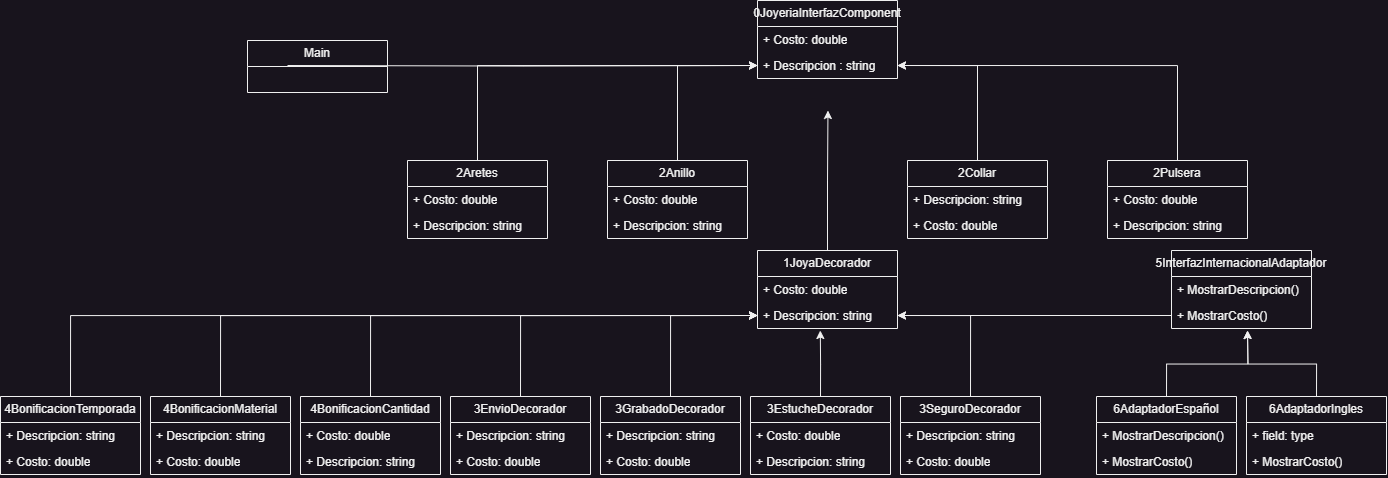

The diagram above was exported from draw.io. Its source (the exported page's mxGraphModel, read from the mxfile embedded in the PNG):
<mxGraphModel dx="3402" dy="1286" grid="1" gridSize="10" guides="1" tooltips="1" connect="1" arrows="1" fold="1" page="1" pageScale="1" pageWidth="827" pageHeight="1169" math="0" shadow="0">
  <root>
    <mxCell id="0" />
    <mxCell id="1" parent="0" />
    <mxCell id="2" value="0JoyeriaInterfazComponent" style="swimlane;fontStyle=0;childLayout=stackLayout;horizontal=1;startSize=26;fillColor=none;horizontalStack=0;resizeParent=1;resizeParentMax=0;resizeLast=0;collapsible=1;marginBottom=0;whiteSpace=wrap;html=1;" vertex="1" parent="1">
      <mxGeometry x="-70" y="80" width="140" height="78" as="geometry" />
    </mxCell>
    <mxCell id="3" value="+ Costo: double" style="text;strokeColor=none;fillColor=none;align=left;verticalAlign=top;spacingLeft=4;spacingRight=4;overflow=hidden;rotatable=0;points=[[0,0.5],[1,0.5]];portConstraint=eastwest;whiteSpace=wrap;html=1;" vertex="1" parent="2">
      <mxGeometry y="26" width="140" height="26" as="geometry" />
    </mxCell>
    <mxCell id="4" value="+ Descripcion : string" style="text;strokeColor=none;fillColor=none;align=left;verticalAlign=top;spacingLeft=4;spacingRight=4;overflow=hidden;rotatable=0;points=[[0,0.5],[1,0.5]];portConstraint=eastwest;whiteSpace=wrap;html=1;" vertex="1" parent="2">
      <mxGeometry y="52" width="140" height="26" as="geometry" />
    </mxCell>
    <mxCell id="5" style="edgeStyle=orthogonalEdgeStyle;rounded=0;orthogonalLoop=1;jettySize=auto;html=1;exitX=0.5;exitY=0;exitDx=0;exitDy=0;entryX=0;entryY=0.5;entryDx=0;entryDy=0;" edge="1" source="6" target="4" parent="1">
      <mxGeometry relative="1" as="geometry">
        <mxPoint x="-70" y="171" as="targetPoint" />
      </mxGeometry>
    </mxCell>
    <mxCell id="6" value="2Anillo" style="swimlane;fontStyle=0;childLayout=stackLayout;horizontal=1;startSize=26;fillColor=none;horizontalStack=0;resizeParent=1;resizeParentMax=0;resizeLast=0;collapsible=1;marginBottom=0;whiteSpace=wrap;html=1;" vertex="1" parent="1">
      <mxGeometry x="-220" y="240" width="140" height="78" as="geometry" />
    </mxCell>
    <mxCell id="7" value="+ Costo: double" style="text;strokeColor=none;fillColor=none;align=left;verticalAlign=top;spacingLeft=4;spacingRight=4;overflow=hidden;rotatable=0;points=[[0,0.5],[1,0.5]];portConstraint=eastwest;whiteSpace=wrap;html=1;" vertex="1" parent="6">
      <mxGeometry y="26" width="140" height="26" as="geometry" />
    </mxCell>
    <mxCell id="8" value="+ Descripcion: string" style="text;strokeColor=none;fillColor=none;align=left;verticalAlign=top;spacingLeft=4;spacingRight=4;overflow=hidden;rotatable=0;points=[[0,0.5],[1,0.5]];portConstraint=eastwest;whiteSpace=wrap;html=1;" vertex="1" parent="6">
      <mxGeometry y="52" width="140" height="26" as="geometry" />
    </mxCell>
    <mxCell id="9" style="edgeStyle=orthogonalEdgeStyle;rounded=0;orthogonalLoop=1;jettySize=auto;html=1;exitX=0.5;exitY=0;exitDx=0;exitDy=0;entryX=1;entryY=0.5;entryDx=0;entryDy=0;" edge="1" source="10" target="4" parent="1">
      <mxGeometry relative="1" as="geometry">
        <mxPoint x="70" y="171" as="targetPoint" />
      </mxGeometry>
    </mxCell>
    <mxCell id="10" value="2Collar" style="swimlane;fontStyle=0;childLayout=stackLayout;horizontal=1;startSize=26;fillColor=none;horizontalStack=0;resizeParent=1;resizeParentMax=0;resizeLast=0;collapsible=1;marginBottom=0;whiteSpace=wrap;html=1;" vertex="1" parent="1">
      <mxGeometry x="80" y="240" width="140" height="78" as="geometry" />
    </mxCell>
    <mxCell id="11" value="+ Descripcion: string" style="text;strokeColor=none;fillColor=none;align=left;verticalAlign=top;spacingLeft=4;spacingRight=4;overflow=hidden;rotatable=0;points=[[0,0.5],[1,0.5]];portConstraint=eastwest;whiteSpace=wrap;html=1;" vertex="1" parent="10">
      <mxGeometry y="26" width="140" height="26" as="geometry" />
    </mxCell>
    <mxCell id="12" value="+ Costo: double" style="text;strokeColor=none;fillColor=none;align=left;verticalAlign=top;spacingLeft=4;spacingRight=4;overflow=hidden;rotatable=0;points=[[0,0.5],[1,0.5]];portConstraint=eastwest;whiteSpace=wrap;html=1;" vertex="1" parent="10">
      <mxGeometry y="52" width="140" height="26" as="geometry" />
    </mxCell>
    <mxCell id="13" style="edgeStyle=orthogonalEdgeStyle;rounded=0;orthogonalLoop=1;jettySize=auto;html=1;exitX=0.5;exitY=0;exitDx=0;exitDy=0;entryX=0;entryY=0.5;entryDx=0;entryDy=0;" edge="1" source="14" target="4" parent="1">
      <mxGeometry relative="1" as="geometry">
        <mxPoint x="-70" y="171" as="targetPoint" />
      </mxGeometry>
    </mxCell>
    <mxCell id="14" value="2Aretes" style="swimlane;fontStyle=0;childLayout=stackLayout;horizontal=1;startSize=26;fillColor=none;horizontalStack=0;resizeParent=1;resizeParentMax=0;resizeLast=0;collapsible=1;marginBottom=0;whiteSpace=wrap;html=1;" vertex="1" parent="1">
      <mxGeometry x="-420" y="240" width="140" height="78" as="geometry" />
    </mxCell>
    <mxCell id="15" value="+ Costo: double" style="text;strokeColor=none;fillColor=none;align=left;verticalAlign=top;spacingLeft=4;spacingRight=4;overflow=hidden;rotatable=0;points=[[0,0.5],[1,0.5]];portConstraint=eastwest;whiteSpace=wrap;html=1;" vertex="1" parent="14">
      <mxGeometry y="26" width="140" height="26" as="geometry" />
    </mxCell>
    <mxCell id="16" value="+ Descripcion: string" style="text;strokeColor=none;fillColor=none;align=left;verticalAlign=top;spacingLeft=4;spacingRight=4;overflow=hidden;rotatable=0;points=[[0,0.5],[1,0.5]];portConstraint=eastwest;whiteSpace=wrap;html=1;" vertex="1" parent="14">
      <mxGeometry y="52" width="140" height="26" as="geometry" />
    </mxCell>
    <mxCell id="17" style="edgeStyle=orthogonalEdgeStyle;rounded=0;orthogonalLoop=1;jettySize=auto;html=1;exitX=0.5;exitY=0;exitDx=0;exitDy=0;entryX=1;entryY=0.5;entryDx=0;entryDy=0;" edge="1" source="18" target="4" parent="1">
      <mxGeometry relative="1" as="geometry">
        <mxPoint x="70" y="171" as="targetPoint" />
      </mxGeometry>
    </mxCell>
    <mxCell id="18" value="2Pulsera" style="swimlane;fontStyle=0;childLayout=stackLayout;horizontal=1;startSize=26;fillColor=none;horizontalStack=0;resizeParent=1;resizeParentMax=0;resizeLast=0;collapsible=1;marginBottom=0;whiteSpace=wrap;html=1;" vertex="1" parent="1">
      <mxGeometry x="280" y="240" width="140" height="78" as="geometry" />
    </mxCell>
    <mxCell id="19" value="+ Costo: double" style="text;strokeColor=none;fillColor=none;align=left;verticalAlign=top;spacingLeft=4;spacingRight=4;overflow=hidden;rotatable=0;points=[[0,0.5],[1,0.5]];portConstraint=eastwest;whiteSpace=wrap;html=1;" vertex="1" parent="18">
      <mxGeometry y="26" width="140" height="26" as="geometry" />
    </mxCell>
    <mxCell id="20" value="+ Descripcion: string" style="text;strokeColor=none;fillColor=none;align=left;verticalAlign=top;spacingLeft=4;spacingRight=4;overflow=hidden;rotatable=0;points=[[0,0.5],[1,0.5]];portConstraint=eastwest;whiteSpace=wrap;html=1;" vertex="1" parent="18">
      <mxGeometry y="52" width="140" height="26" as="geometry" />
    </mxCell>
    <mxCell id="21" style="edgeStyle=orthogonalEdgeStyle;rounded=0;orthogonalLoop=1;jettySize=auto;html=1;exitX=0.5;exitY=0;exitDx=0;exitDy=0;" edge="1" source="22" parent="1">
      <mxGeometry relative="1" as="geometry">
        <mxPoint x="0.4705882352941444" y="190" as="targetPoint" />
      </mxGeometry>
    </mxCell>
    <mxCell id="22" value="1JoyaDecorador" style="swimlane;fontStyle=0;childLayout=stackLayout;horizontal=1;startSize=26;fillColor=none;horizontalStack=0;resizeParent=1;resizeParentMax=0;resizeLast=0;collapsible=1;marginBottom=0;whiteSpace=wrap;html=1;" vertex="1" parent="1">
      <mxGeometry x="-70" y="330" width="140" height="78" as="geometry" />
    </mxCell>
    <mxCell id="23" value="+ Costo: double" style="text;strokeColor=none;fillColor=none;align=left;verticalAlign=top;spacingLeft=4;spacingRight=4;overflow=hidden;rotatable=0;points=[[0,0.5],[1,0.5]];portConstraint=eastwest;whiteSpace=wrap;html=1;" vertex="1" parent="22">
      <mxGeometry y="26" width="140" height="26" as="geometry" />
    </mxCell>
    <mxCell id="24" value="+ Descripcion: string" style="text;strokeColor=none;fillColor=none;align=left;verticalAlign=top;spacingLeft=4;spacingRight=4;overflow=hidden;rotatable=0;points=[[0,0.5],[1,0.5]];portConstraint=eastwest;whiteSpace=wrap;html=1;" vertex="1" parent="22">
      <mxGeometry y="52" width="140" height="26" as="geometry" />
    </mxCell>
    <mxCell id="25" style="edgeStyle=orthogonalEdgeStyle;rounded=0;orthogonalLoop=1;jettySize=auto;html=1;exitX=0.5;exitY=0;exitDx=0;exitDy=0;entryX=0;entryY=0.5;entryDx=0;entryDy=0;" edge="1" source="26" target="24" parent="1">
      <mxGeometry relative="1" as="geometry">
        <mxPoint x="-70" y="491" as="targetPoint" />
      </mxGeometry>
    </mxCell>
    <mxCell id="26" value="3EnvioDecorador" style="swimlane;fontStyle=0;childLayout=stackLayout;horizontal=1;startSize=26;fillColor=none;horizontalStack=0;resizeParent=1;resizeParentMax=0;resizeLast=0;collapsible=1;marginBottom=0;whiteSpace=wrap;html=1;" vertex="1" parent="1">
      <mxGeometry x="-377" y="476" width="140" height="78" as="geometry" />
    </mxCell>
    <mxCell id="27" value="+ Descripcion: string" style="text;strokeColor=none;fillColor=none;align=left;verticalAlign=top;spacingLeft=4;spacingRight=4;overflow=hidden;rotatable=0;points=[[0,0.5],[1,0.5]];portConstraint=eastwest;whiteSpace=wrap;html=1;" vertex="1" parent="26">
      <mxGeometry y="26" width="140" height="26" as="geometry" />
    </mxCell>
    <mxCell id="28" value="+ Costo: double" style="text;strokeColor=none;fillColor=none;align=left;verticalAlign=top;spacingLeft=4;spacingRight=4;overflow=hidden;rotatable=0;points=[[0,0.5],[1,0.5]];portConstraint=eastwest;whiteSpace=wrap;html=1;" vertex="1" parent="26">
      <mxGeometry y="52" width="140" height="26" as="geometry" />
    </mxCell>
    <mxCell id="29" value="5InterfazInternacionalAdaptador" style="swimlane;fontStyle=0;childLayout=stackLayout;horizontal=1;startSize=26;fillColor=none;horizontalStack=0;resizeParent=1;resizeParentMax=0;resizeLast=0;collapsible=1;marginBottom=0;whiteSpace=wrap;html=1;" vertex="1" parent="1">
      <mxGeometry x="344" y="330" width="140" height="78" as="geometry" />
    </mxCell>
    <mxCell id="30" value="+ MostrarDescripcion()" style="text;strokeColor=none;fillColor=none;align=left;verticalAlign=top;spacingLeft=4;spacingRight=4;overflow=hidden;rotatable=0;points=[[0,0.5],[1,0.5]];portConstraint=eastwest;whiteSpace=wrap;html=1;" vertex="1" parent="29">
      <mxGeometry y="26" width="140" height="26" as="geometry" />
    </mxCell>
    <mxCell id="31" value="+ MostrarCosto()" style="text;strokeColor=none;fillColor=none;align=left;verticalAlign=top;spacingLeft=4;spacingRight=4;overflow=hidden;rotatable=0;points=[[0,0.5],[1,0.5]];portConstraint=eastwest;whiteSpace=wrap;html=1;" vertex="1" parent="29">
      <mxGeometry y="52" width="140" height="26" as="geometry" />
    </mxCell>
    <mxCell id="32" style="edgeStyle=orthogonalEdgeStyle;rounded=0;orthogonalLoop=1;jettySize=auto;html=1;exitX=0.5;exitY=0;exitDx=0;exitDy=0;entryX=0;entryY=0.5;entryDx=0;entryDy=0;" edge="1" source="33" target="24" parent="1">
      <mxGeometry relative="1" as="geometry">
        <mxPoint x="-70" y="491" as="targetPoint" />
      </mxGeometry>
    </mxCell>
    <mxCell id="33" value="4BonificacionCantidad" style="swimlane;fontStyle=0;childLayout=stackLayout;horizontal=1;startSize=26;fillColor=none;horizontalStack=0;resizeParent=1;resizeParentMax=0;resizeLast=0;collapsible=1;marginBottom=0;whiteSpace=wrap;html=1;" vertex="1" parent="1">
      <mxGeometry x="-527" y="476" width="140" height="78" as="geometry" />
    </mxCell>
    <mxCell id="34" value="+ Costo: double" style="text;strokeColor=none;fillColor=none;align=left;verticalAlign=top;spacingLeft=4;spacingRight=4;overflow=hidden;rotatable=0;points=[[0,0.5],[1,0.5]];portConstraint=eastwest;whiteSpace=wrap;html=1;" vertex="1" parent="33">
      <mxGeometry y="26" width="140" height="26" as="geometry" />
    </mxCell>
    <mxCell id="35" value="+ Descripcion: string" style="text;strokeColor=none;fillColor=none;align=left;verticalAlign=top;spacingLeft=4;spacingRight=4;overflow=hidden;rotatable=0;points=[[0,0.5],[1,0.5]];portConstraint=eastwest;whiteSpace=wrap;html=1;" vertex="1" parent="33">
      <mxGeometry y="52" width="140" height="26" as="geometry" />
    </mxCell>
    <mxCell id="36" style="edgeStyle=orthogonalEdgeStyle;rounded=0;orthogonalLoop=1;jettySize=auto;html=1;exitX=0.5;exitY=0;exitDx=0;exitDy=0;" edge="1" source="37" parent="1">
      <mxGeometry relative="1" as="geometry">
        <mxPoint x="-7.206896551724185" y="409.9999999999999" as="targetPoint" />
      </mxGeometry>
    </mxCell>
    <mxCell id="37" value="3EstucheDecorador" style="swimlane;fontStyle=0;childLayout=stackLayout;horizontal=1;startSize=26;fillColor=none;horizontalStack=0;resizeParent=1;resizeParentMax=0;resizeLast=0;collapsible=1;marginBottom=0;whiteSpace=wrap;html=1;" vertex="1" parent="1">
      <mxGeometry x="-77" y="476" width="140" height="78" as="geometry" />
    </mxCell>
    <mxCell id="38" value="+ Costo: double" style="text;strokeColor=none;fillColor=none;align=left;verticalAlign=top;spacingLeft=4;spacingRight=4;overflow=hidden;rotatable=0;points=[[0,0.5],[1,0.5]];portConstraint=eastwest;whiteSpace=wrap;html=1;" vertex="1" parent="37">
      <mxGeometry y="26" width="140" height="26" as="geometry" />
    </mxCell>
    <mxCell id="39" value="+ Descripcion: string" style="text;strokeColor=none;fillColor=none;align=left;verticalAlign=top;spacingLeft=4;spacingRight=4;overflow=hidden;rotatable=0;points=[[0,0.5],[1,0.5]];portConstraint=eastwest;whiteSpace=wrap;html=1;" vertex="1" parent="37">
      <mxGeometry y="52" width="140" height="26" as="geometry" />
    </mxCell>
    <mxCell id="40" style="edgeStyle=orthogonalEdgeStyle;rounded=0;orthogonalLoop=1;jettySize=auto;html=1;exitX=0.5;exitY=0;exitDx=0;exitDy=0;entryX=1;entryY=0.5;entryDx=0;entryDy=0;" edge="1" source="41" target="24" parent="1">
      <mxGeometry relative="1" as="geometry">
        <mxPoint x="70" y="491" as="targetPoint" />
      </mxGeometry>
    </mxCell>
    <mxCell id="41" value="3SeguroDecorador" style="swimlane;fontStyle=0;childLayout=stackLayout;horizontal=1;startSize=26;fillColor=none;horizontalStack=0;resizeParent=1;resizeParentMax=0;resizeLast=0;collapsible=1;marginBottom=0;whiteSpace=wrap;html=1;" vertex="1" parent="1">
      <mxGeometry x="73" y="476" width="140" height="78" as="geometry" />
    </mxCell>
    <mxCell id="42" value="+ Descripcion: string" style="text;strokeColor=none;fillColor=none;align=left;verticalAlign=top;spacingLeft=4;spacingRight=4;overflow=hidden;rotatable=0;points=[[0,0.5],[1,0.5]];portConstraint=eastwest;whiteSpace=wrap;html=1;" vertex="1" parent="41">
      <mxGeometry y="26" width="140" height="26" as="geometry" />
    </mxCell>
    <mxCell id="43" value="+ Costo: double" style="text;strokeColor=none;fillColor=none;align=left;verticalAlign=top;spacingLeft=4;spacingRight=4;overflow=hidden;rotatable=0;points=[[0,0.5],[1,0.5]];portConstraint=eastwest;whiteSpace=wrap;html=1;" vertex="1" parent="41">
      <mxGeometry y="52" width="140" height="26" as="geometry" />
    </mxCell>
    <mxCell id="44" style="edgeStyle=orthogonalEdgeStyle;rounded=0;orthogonalLoop=1;jettySize=auto;html=1;exitX=0.5;exitY=0;exitDx=0;exitDy=0;entryX=0;entryY=0.5;entryDx=0;entryDy=0;" edge="1" source="45" target="24" parent="1">
      <mxGeometry relative="1" as="geometry">
        <mxPoint x="-70" y="491" as="targetPoint" />
      </mxGeometry>
    </mxCell>
    <mxCell id="45" value="3GrabadoDecorador" style="swimlane;fontStyle=0;childLayout=stackLayout;horizontal=1;startSize=26;fillColor=none;horizontalStack=0;resizeParent=1;resizeParentMax=0;resizeLast=0;collapsible=1;marginBottom=0;whiteSpace=wrap;html=1;" vertex="1" parent="1">
      <mxGeometry x="-227" y="476" width="140" height="78" as="geometry" />
    </mxCell>
    <mxCell id="46" value="+ Descripcion: string" style="text;strokeColor=none;fillColor=none;align=left;verticalAlign=top;spacingLeft=4;spacingRight=4;overflow=hidden;rotatable=0;points=[[0,0.5],[1,0.5]];portConstraint=eastwest;whiteSpace=wrap;html=1;" vertex="1" parent="45">
      <mxGeometry y="26" width="140" height="26" as="geometry" />
    </mxCell>
    <mxCell id="47" value="+ Costo: double" style="text;strokeColor=none;fillColor=none;align=left;verticalAlign=top;spacingLeft=4;spacingRight=4;overflow=hidden;rotatable=0;points=[[0,0.5],[1,0.5]];portConstraint=eastwest;whiteSpace=wrap;html=1;" vertex="1" parent="45">
      <mxGeometry y="52" width="140" height="26" as="geometry" />
    </mxCell>
    <mxCell id="48" style="edgeStyle=orthogonalEdgeStyle;rounded=0;orthogonalLoop=1;jettySize=auto;html=1;exitX=0.5;exitY=0;exitDx=0;exitDy=0;entryX=0;entryY=0.5;entryDx=0;entryDy=0;" edge="1" source="49" target="24" parent="1">
      <mxGeometry relative="1" as="geometry">
        <mxPoint x="-70" y="491" as="targetPoint" />
      </mxGeometry>
    </mxCell>
    <mxCell id="49" value="4BonificacionMaterial" style="swimlane;fontStyle=0;childLayout=stackLayout;horizontal=1;startSize=26;fillColor=none;horizontalStack=0;resizeParent=1;resizeParentMax=0;resizeLast=0;collapsible=1;marginBottom=0;whiteSpace=wrap;html=1;" vertex="1" parent="1">
      <mxGeometry x="-677" y="476" width="140" height="78" as="geometry" />
    </mxCell>
    <mxCell id="50" value="+ Descripcion: string" style="text;strokeColor=none;fillColor=none;align=left;verticalAlign=top;spacingLeft=4;spacingRight=4;overflow=hidden;rotatable=0;points=[[0,0.5],[1,0.5]];portConstraint=eastwest;whiteSpace=wrap;html=1;" vertex="1" parent="49">
      <mxGeometry y="26" width="140" height="26" as="geometry" />
    </mxCell>
    <mxCell id="51" value="+ Costo: double" style="text;strokeColor=none;fillColor=none;align=left;verticalAlign=top;spacingLeft=4;spacingRight=4;overflow=hidden;rotatable=0;points=[[0,0.5],[1,0.5]];portConstraint=eastwest;whiteSpace=wrap;html=1;" vertex="1" parent="49">
      <mxGeometry y="52" width="140" height="26" as="geometry" />
    </mxCell>
    <mxCell id="52" style="edgeStyle=orthogonalEdgeStyle;rounded=0;orthogonalLoop=1;jettySize=auto;html=1;exitX=0.5;exitY=0;exitDx=0;exitDy=0;" edge="1" source="53" parent="1">
      <mxGeometry relative="1" as="geometry">
        <mxPoint x="420" y="410" as="targetPoint" />
      </mxGeometry>
    </mxCell>
    <mxCell id="53" value="6AdaptadorEspañol" style="swimlane;fontStyle=0;childLayout=stackLayout;horizontal=1;startSize=26;fillColor=none;horizontalStack=0;resizeParent=1;resizeParentMax=0;resizeLast=0;collapsible=1;marginBottom=0;whiteSpace=wrap;html=1;" vertex="1" parent="1">
      <mxGeometry x="269" y="476" width="140" height="78" as="geometry" />
    </mxCell>
    <mxCell id="54" value="+ MostrarDescripcion()" style="text;strokeColor=none;fillColor=none;align=left;verticalAlign=top;spacingLeft=4;spacingRight=4;overflow=hidden;rotatable=0;points=[[0,0.5],[1,0.5]];portConstraint=eastwest;whiteSpace=wrap;html=1;" vertex="1" parent="53">
      <mxGeometry y="26" width="140" height="26" as="geometry" />
    </mxCell>
    <mxCell id="55" value="+ MostrarCosto()" style="text;strokeColor=none;fillColor=none;align=left;verticalAlign=top;spacingLeft=4;spacingRight=4;overflow=hidden;rotatable=0;points=[[0,0.5],[1,0.5]];portConstraint=eastwest;whiteSpace=wrap;html=1;" vertex="1" parent="53">
      <mxGeometry y="52" width="140" height="26" as="geometry" />
    </mxCell>
    <mxCell id="56" style="edgeStyle=orthogonalEdgeStyle;rounded=0;orthogonalLoop=1;jettySize=auto;html=1;exitX=0.5;exitY=0;exitDx=0;exitDy=0;" edge="1" source="57" parent="1">
      <mxGeometry relative="1" as="geometry">
        <mxPoint x="420" y="410" as="targetPoint" />
      </mxGeometry>
    </mxCell>
    <mxCell id="57" value="6AdaptadorIngles" style="swimlane;fontStyle=0;childLayout=stackLayout;horizontal=1;startSize=26;fillColor=none;horizontalStack=0;resizeParent=1;resizeParentMax=0;resizeLast=0;collapsible=1;marginBottom=0;whiteSpace=wrap;html=1;" vertex="1" parent="1">
      <mxGeometry x="419" y="476" width="140" height="78" as="geometry" />
    </mxCell>
    <mxCell id="58" value="+ field: type" style="text;strokeColor=none;fillColor=none;align=left;verticalAlign=top;spacingLeft=4;spacingRight=4;overflow=hidden;rotatable=0;points=[[0,0.5],[1,0.5]];portConstraint=eastwest;whiteSpace=wrap;html=1;" vertex="1" parent="57">
      <mxGeometry y="26" width="140" height="26" as="geometry" />
    </mxCell>
    <mxCell id="59" value="+ MostrarCosto()" style="text;strokeColor=none;fillColor=none;align=left;verticalAlign=top;spacingLeft=4;spacingRight=4;overflow=hidden;rotatable=0;points=[[0,0.5],[1,0.5]];portConstraint=eastwest;whiteSpace=wrap;html=1;" vertex="1" parent="57">
      <mxGeometry y="52" width="140" height="26" as="geometry" />
    </mxCell>
    <mxCell id="60" style="edgeStyle=orthogonalEdgeStyle;rounded=0;orthogonalLoop=1;jettySize=auto;html=1;entryX=0;entryY=0.5;entryDx=0;entryDy=0;exitX=0.5;exitY=0;exitDx=0;exitDy=0;" edge="1" source="61" target="24" parent="1">
      <mxGeometry relative="1" as="geometry">
        <mxPoint x="-70" y="491" as="targetPoint" />
        <Array as="points">
          <mxPoint x="-757" y="395" />
        </Array>
      </mxGeometry>
    </mxCell>
    <mxCell id="61" value="4BonificacionTemporada" style="swimlane;fontStyle=0;childLayout=stackLayout;horizontal=1;startSize=26;fillColor=none;horizontalStack=0;resizeParent=1;resizeParentMax=0;resizeLast=0;collapsible=1;marginBottom=0;whiteSpace=wrap;html=1;" vertex="1" parent="1">
      <mxGeometry x="-827" y="476" width="140" height="78" as="geometry" />
    </mxCell>
    <mxCell id="62" value="+ Descripcion: string" style="text;strokeColor=none;fillColor=none;align=left;verticalAlign=top;spacingLeft=4;spacingRight=4;overflow=hidden;rotatable=0;points=[[0,0.5],[1,0.5]];portConstraint=eastwest;whiteSpace=wrap;html=1;" vertex="1" parent="61">
      <mxGeometry y="26" width="140" height="26" as="geometry" />
    </mxCell>
    <mxCell id="63" value="+ Costo: double" style="text;strokeColor=none;fillColor=none;align=left;verticalAlign=top;spacingLeft=4;spacingRight=4;overflow=hidden;rotatable=0;points=[[0,0.5],[1,0.5]];portConstraint=eastwest;whiteSpace=wrap;html=1;" vertex="1" parent="61">
      <mxGeometry y="52" width="140" height="26" as="geometry" />
    </mxCell>
    <mxCell id="64" value="Main" style="swimlane;fontStyle=0;childLayout=stackLayout;horizontal=1;startSize=26;fillColor=none;horizontalStack=0;resizeParent=1;resizeParentMax=0;resizeLast=0;collapsible=1;marginBottom=0;whiteSpace=wrap;html=1;" vertex="1" parent="1">
      <mxGeometry x="-580" y="120" width="140" height="52" as="geometry" />
    </mxCell>
    <mxCell id="65" style="edgeStyle=orthogonalEdgeStyle;rounded=0;orthogonalLoop=1;jettySize=auto;html=1;entryX=0;entryY=0.5;entryDx=0;entryDy=0;" edge="1" target="4" parent="1">
      <mxGeometry relative="1" as="geometry">
        <mxPoint x="-540" y="145" as="sourcePoint" />
      </mxGeometry>
    </mxCell>
    <mxCell id="66" style="edgeStyle=orthogonalEdgeStyle;rounded=0;orthogonalLoop=1;jettySize=auto;html=1;exitX=0;exitY=0.5;exitDx=0;exitDy=0;entryX=1;entryY=0.5;entryDx=0;entryDy=0;" edge="1" source="31" target="24" parent="1">
      <mxGeometry relative="1" as="geometry">
        <mxPoint x="70" y="491" as="targetPoint" />
      </mxGeometry>
    </mxCell>
  </root>
</mxGraphModel>